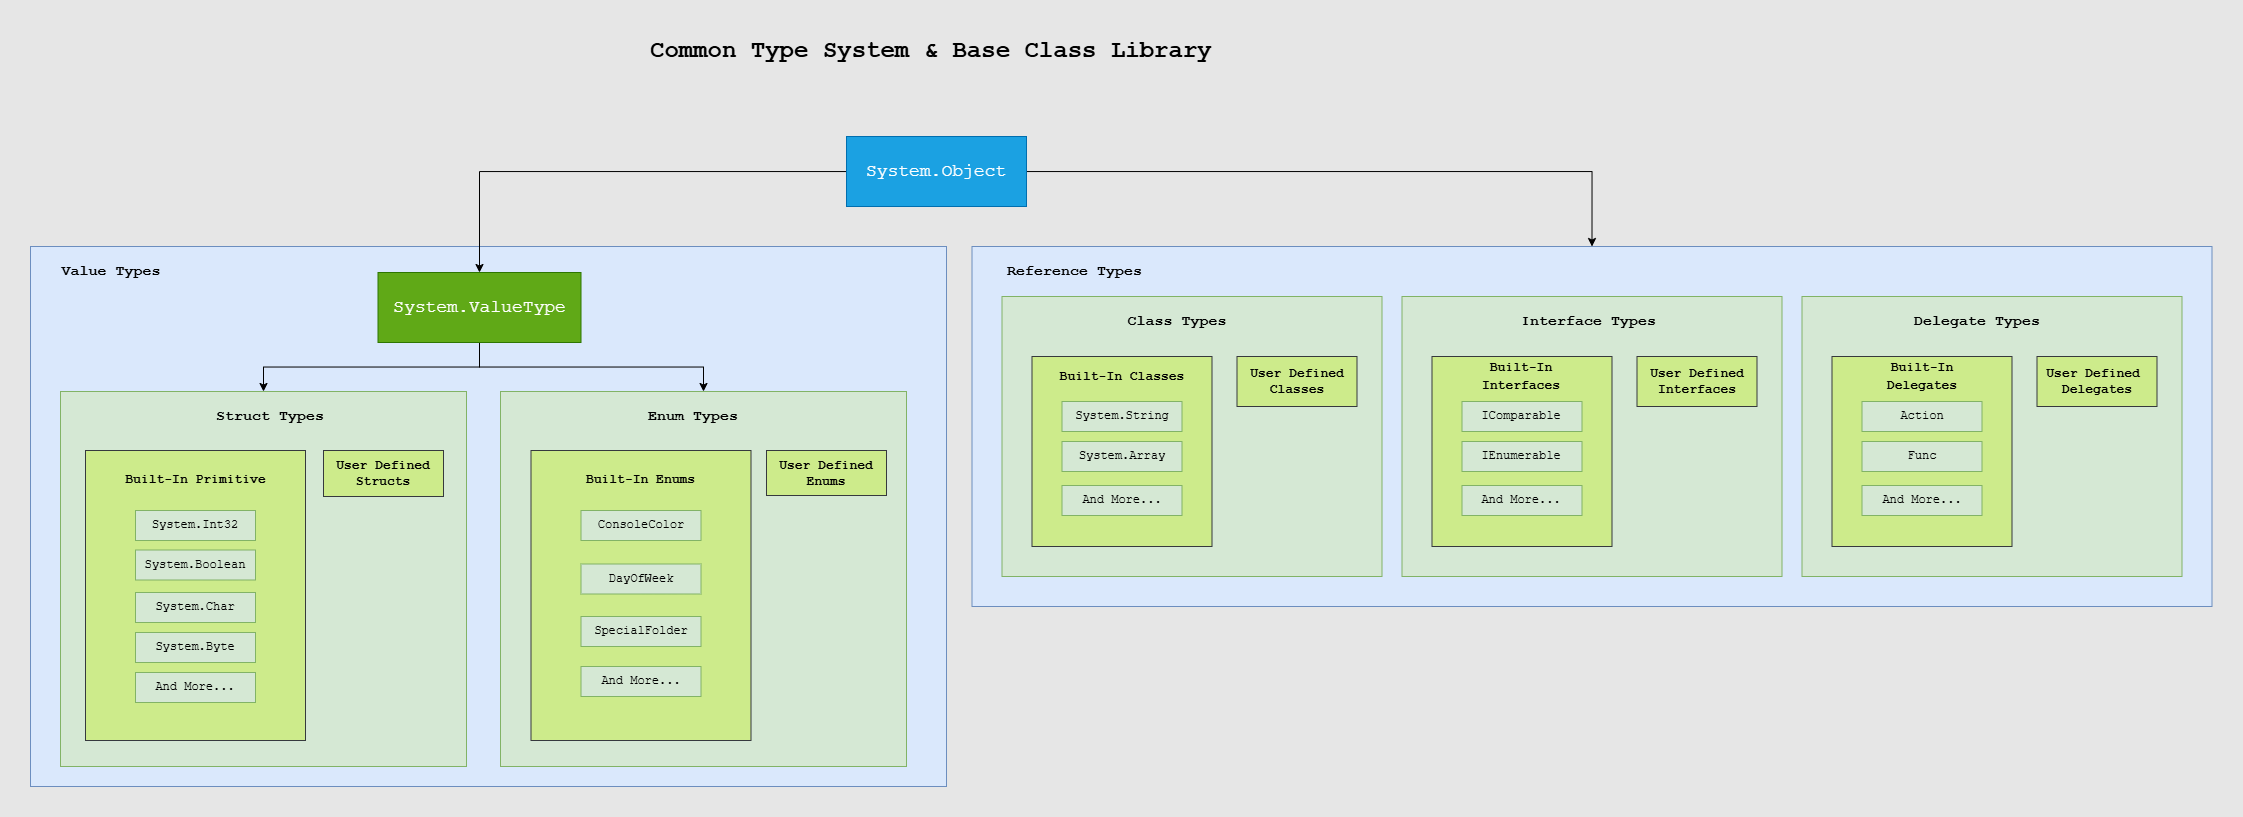

The diagram above was exported from draw.io. Its source (the exported page's mxGraphModel, read from the mxfile embedded in the PNG):
<mxGraphModel dx="1949" dy="760" grid="0" gridSize="10" guides="1" tooltips="1" connect="1" arrows="1" fold="1" page="1" pageScale="1" pageWidth="850" pageHeight="1100" background="#E6E6E6" math="0" shadow="0">
  <root>
    <mxCell id="0" />
    <mxCell id="1" parent="0" />
    <mxCell id="guHws8OZGT5DTx0KuzaD-2" value="" style="rounded=0;whiteSpace=wrap;html=1;fillColor=#dae8fc;strokeColor=#6c8ebf;fontFamily=Courier New;" parent="1" vertex="1">
      <mxGeometry x="685.5" y="410" width="1240" height="360" as="geometry" />
    </mxCell>
    <mxCell id="nL2eRSG1Bn1uYu0q3tKg-2" value="" style="rounded=0;whiteSpace=wrap;html=1;fillColor=#dae8fc;strokeColor=#6c8ebf;fontFamily=Courier New;" parent="1" vertex="1">
      <mxGeometry x="-256" y="410" width="916" height="540" as="geometry" />
    </mxCell>
    <mxCell id="TLXC6I05mGogAeZOHkWs-3" value="" style="rounded=0;whiteSpace=wrap;html=1;fillColor=#d5e8d4;strokeColor=#82b366;fontFamily=Courier New;" parent="1" vertex="1">
      <mxGeometry x="214" y="555" width="406" height="375" as="geometry" />
    </mxCell>
    <mxCell id="PZ6SN8qWG8xd7Zd_0B5k-2" value="" style="rounded=0;whiteSpace=wrap;html=1;fillColor=#d5e8d4;strokeColor=#82b366;fontFamily=Courier New;" parent="1" vertex="1">
      <mxGeometry x="-226" y="555" width="406" height="375" as="geometry" />
    </mxCell>
    <mxCell id="mtHC3la8U4sNzFOJ006H-22" value="" style="rounded=0;whiteSpace=wrap;html=1;fillColor=#cdeb8b;strokeColor=#36393d;fontFamily=Courier New;" parent="1" vertex="1">
      <mxGeometry x="-201" y="614" width="220" height="290" as="geometry" />
    </mxCell>
    <mxCell id="KGBUz6Hdq9q-nIiexfcW-2" style="edgeStyle=orthogonalEdgeStyle;rounded=0;orthogonalLoop=1;jettySize=auto;html=1;entryX=0.5;entryY=0;entryDx=0;entryDy=0;exitX=0.5;exitY=1;exitDx=0;exitDy=0;" parent="1" source="qHQSlAcMS4U3UeBjl9MG-1" target="TLXC6I05mGogAeZOHkWs-3" edge="1">
      <mxGeometry relative="1" as="geometry">
        <mxPoint x="198.47368421052624" y="510" as="sourcePoint" />
      </mxGeometry>
    </mxCell>
    <mxCell id="KGBUz6Hdq9q-nIiexfcW-3" style="edgeStyle=orthogonalEdgeStyle;rounded=0;orthogonalLoop=1;jettySize=auto;html=1;entryX=0.5;entryY=0;entryDx=0;entryDy=0;exitX=0.5;exitY=1;exitDx=0;exitDy=0;" parent="1" source="qHQSlAcMS4U3UeBjl9MG-1" target="PZ6SN8qWG8xd7Zd_0B5k-2" edge="1">
      <mxGeometry relative="1" as="geometry">
        <mxPoint x="198.47368421052624" y="510" as="sourcePoint" />
      </mxGeometry>
    </mxCell>
    <mxCell id="guHws8OZGT5DTx0KuzaD-24" style="edgeStyle=orthogonalEdgeStyle;rounded=0;orthogonalLoop=1;jettySize=auto;html=1;entryX=0.5;entryY=0;entryDx=0;entryDy=0;" parent="1" source="mtHC3la8U4sNzFOJ006H-10" target="guHws8OZGT5DTx0KuzaD-2" edge="1">
      <mxGeometry relative="1" as="geometry">
        <Array as="points">
          <mxPoint x="1305.5" y="335" />
        </Array>
      </mxGeometry>
    </mxCell>
    <mxCell id="MkdtKNUaq_Y47CqVrVIp-1" style="edgeStyle=orthogonalEdgeStyle;rounded=0;orthogonalLoop=1;jettySize=auto;html=1;entryX=0.5;entryY=0;entryDx=0;entryDy=0;" parent="1" source="mtHC3la8U4sNzFOJ006H-10" target="qHQSlAcMS4U3UeBjl9MG-1" edge="1">
      <mxGeometry relative="1" as="geometry" />
    </mxCell>
    <mxCell id="mtHC3la8U4sNzFOJ006H-10" value="&lt;font style=&quot;font-size: 18px;&quot; face=&quot;Courier New&quot;&gt;System.Object&lt;/font&gt;" style="rounded=0;whiteSpace=wrap;html=1;fillColor=#1ba1e2;strokeColor=#006EAF;fontColor=#ffffff;" parent="1" vertex="1">
      <mxGeometry x="560" y="300" width="180" height="70" as="geometry" />
    </mxCell>
    <mxCell id="mtHC3la8U4sNzFOJ006H-11" value="System.Int32" style="rounded=0;whiteSpace=wrap;html=1;fillColor=#d5e8d4;strokeColor=#82b366;fontFamily=Courier New;" parent="1" vertex="1">
      <mxGeometry x="-151" y="674" width="120" height="30" as="geometry" />
    </mxCell>
    <mxCell id="mtHC3la8U4sNzFOJ006H-16" value="System.Boolean" style="rounded=0;whiteSpace=wrap;html=1;fillColor=#d5e8d4;strokeColor=#82b366;fontFamily=Courier New;" parent="1" vertex="1">
      <mxGeometry x="-151" y="713.5" width="120" height="30" as="geometry" />
    </mxCell>
    <mxCell id="mtHC3la8U4sNzFOJ006H-18" value="System.Char" style="rounded=0;whiteSpace=wrap;html=1;fillColor=#d5e8d4;strokeColor=#82b366;fontFamily=Courier New;" parent="1" vertex="1">
      <mxGeometry x="-151" y="756" width="120" height="30" as="geometry" />
    </mxCell>
    <mxCell id="mtHC3la8U4sNzFOJ006H-19" value="System.Byte" style="rounded=0;whiteSpace=wrap;html=1;fillColor=#d5e8d4;strokeColor=#82b366;fontFamily=Courier New;" parent="1" vertex="1">
      <mxGeometry x="-151" y="796" width="120" height="30" as="geometry" />
    </mxCell>
    <mxCell id="mtHC3la8U4sNzFOJ006H-23" value="&lt;font style=&quot;font-size: 13px;&quot;&gt;Built-In Primitive&lt;/font&gt;" style="text;html=1;align=center;verticalAlign=middle;whiteSpace=wrap;rounded=0;fontSize=15;fontStyle=1;fontFamily=Courier New;" parent="1" vertex="1">
      <mxGeometry x="-166.5" y="628" width="151" height="30" as="geometry" />
    </mxCell>
    <mxCell id="mtHC3la8U4sNzFOJ006H-25" value="And More..." style="rounded=0;whiteSpace=wrap;html=1;fillColor=#d5e8d4;strokeColor=#82b366;fontFamily=Courier New;" parent="1" vertex="1">
      <mxGeometry x="-151" y="836" width="120" height="30" as="geometry" />
    </mxCell>
    <mxCell id="mtHC3la8U4sNzFOJ006H-28" value="&lt;span style=&quot;font-weight: 700;&quot;&gt;&lt;font style=&quot;font-size: 13px;&quot;&gt;User Defined Structs&lt;/font&gt;&lt;/span&gt;" style="rounded=0;whiteSpace=wrap;html=1;fillColor=#cdeb8b;strokeColor=#36393d;fontFamily=Courier New;" parent="1" vertex="1">
      <mxGeometry x="37" y="614" width="120" height="46" as="geometry" />
    </mxCell>
    <mxCell id="nL2eRSG1Bn1uYu0q3tKg-1" value="Struct Types" style="text;html=1;align=center;verticalAlign=middle;whiteSpace=wrap;rounded=0;fontSize=15;fontStyle=1;fontFamily=Courier New;" parent="1" vertex="1">
      <mxGeometry x="-81" y="565" width="130" height="30" as="geometry" />
    </mxCell>
    <mxCell id="TLXC6I05mGogAeZOHkWs-1" value="&lt;font&gt;Value Types&lt;/font&gt;" style="text;html=1;align=center;verticalAlign=middle;whiteSpace=wrap;rounded=0;fontSize=15;fontStyle=1;fontFamily=Courier New;" parent="1" vertex="1">
      <mxGeometry x="-240" y="420" width="130" height="30" as="geometry" />
    </mxCell>
    <mxCell id="TLXC6I05mGogAeZOHkWs-4" value="Enum Types" style="text;html=1;align=center;verticalAlign=middle;whiteSpace=wrap;rounded=0;fontSize=15;fontStyle=1;fontFamily=Courier New;" parent="1" vertex="1">
      <mxGeometry x="342" y="565" width="130" height="30" as="geometry" />
    </mxCell>
    <mxCell id="guHws8OZGT5DTx0KuzaD-3" value="" style="rounded=0;whiteSpace=wrap;html=1;fillColor=#d5e8d4;strokeColor=#82b366;fontFamily=Courier New;" parent="1" vertex="1">
      <mxGeometry x="715.5" y="460" width="380" height="280" as="geometry" />
    </mxCell>
    <mxCell id="guHws8OZGT5DTx0KuzaD-4" value="Class Types" style="text;html=1;align=center;verticalAlign=middle;whiteSpace=wrap;rounded=0;fontSize=15;fontStyle=1;fontFamily=Courier New;" parent="1" vertex="1">
      <mxGeometry x="825.5" y="470" width="130" height="30" as="geometry" />
    </mxCell>
    <mxCell id="guHws8OZGT5DTx0KuzaD-12" value="&lt;font&gt;Reference Types&lt;/font&gt;" style="text;html=1;align=center;verticalAlign=middle;whiteSpace=wrap;rounded=0;fontSize=15;fontStyle=1;fontFamily=Courier New;" parent="1" vertex="1">
      <mxGeometry x="715.5" y="420" width="145" height="30" as="geometry" />
    </mxCell>
    <mxCell id="guHws8OZGT5DTx0KuzaD-18" value="" style="rounded=0;whiteSpace=wrap;html=1;fillColor=#cdeb8b;strokeColor=#36393d;fontFamily=Courier New;" parent="1" vertex="1">
      <mxGeometry x="745.5" y="520" width="180" height="190" as="geometry" />
    </mxCell>
    <mxCell id="guHws8OZGT5DTx0KuzaD-19" value="&lt;font style=&quot;font-size: 13px;&quot;&gt;Built-In Classes&lt;/font&gt;" style="text;html=1;align=center;verticalAlign=middle;whiteSpace=wrap;rounded=0;fontSize=15;fontStyle=1;fontFamily=Courier New;" parent="1" vertex="1">
      <mxGeometry x="770.5" y="525" width="130" height="30" as="geometry" />
    </mxCell>
    <mxCell id="guHws8OZGT5DTx0KuzaD-20" value="System.String" style="rounded=0;whiteSpace=wrap;html=1;fillColor=#d5e8d4;strokeColor=#82b366;fontFamily=Courier New;" parent="1" vertex="1">
      <mxGeometry x="775.5" y="565" width="120" height="30" as="geometry" />
    </mxCell>
    <mxCell id="guHws8OZGT5DTx0KuzaD-21" value="System.Array" style="rounded=0;whiteSpace=wrap;html=1;fillColor=#d5e8d4;strokeColor=#82b366;fontFamily=Courier New;" parent="1" vertex="1">
      <mxGeometry x="775.5" y="605" width="120" height="30" as="geometry" />
    </mxCell>
    <mxCell id="guHws8OZGT5DTx0KuzaD-22" value="And More..." style="rounded=0;whiteSpace=wrap;html=1;fillColor=#d5e8d4;strokeColor=#82b366;fontFamily=Courier New;" parent="1" vertex="1">
      <mxGeometry x="775.5" y="649" width="120" height="30" as="geometry" />
    </mxCell>
    <mxCell id="guHws8OZGT5DTx0KuzaD-23" value="&lt;span style=&quot;font-weight: 700;&quot;&gt;&lt;font style=&quot;font-size: 13px;&quot;&gt;User Defined Classes&lt;/font&gt;&lt;/span&gt;" style="rounded=0;whiteSpace=wrap;html=1;fillColor=#cdeb8b;strokeColor=#36393d;fontFamily=Courier New;" parent="1" vertex="1">
      <mxGeometry x="950.5" y="520" width="120" height="50" as="geometry" />
    </mxCell>
    <mxCell id="dyjnIJfLNbsuV1S5eZRR-9" value="" style="rounded=0;whiteSpace=wrap;html=1;fillColor=#d5e8d4;strokeColor=#82b366;fontFamily=Courier New;" parent="1" vertex="1">
      <mxGeometry x="1115.5" y="460" width="380" height="280" as="geometry" />
    </mxCell>
    <mxCell id="dyjnIJfLNbsuV1S5eZRR-10" value="Interface Types" style="text;html=1;align=center;verticalAlign=middle;whiteSpace=wrap;rounded=0;fontSize=15;fontStyle=1;fontFamily=Courier New;" parent="1" vertex="1">
      <mxGeometry x="1225.5" y="470" width="154.5" height="30" as="geometry" />
    </mxCell>
    <mxCell id="dyjnIJfLNbsuV1S5eZRR-11" value="" style="rounded=0;whiteSpace=wrap;html=1;fillColor=#cdeb8b;strokeColor=#36393d;fontFamily=Courier New;" parent="1" vertex="1">
      <mxGeometry x="1145.5" y="520" width="180" height="190" as="geometry" />
    </mxCell>
    <mxCell id="dyjnIJfLNbsuV1S5eZRR-12" value="&lt;font style=&quot;font-size: 13px;&quot;&gt;Built-In Interfaces&lt;/font&gt;" style="text;html=1;align=center;verticalAlign=middle;whiteSpace=wrap;rounded=0;fontSize=15;fontStyle=1;fontFamily=Courier New;" parent="1" vertex="1">
      <mxGeometry x="1170.5" y="525" width="130" height="30" as="geometry" />
    </mxCell>
    <mxCell id="dyjnIJfLNbsuV1S5eZRR-13" value="IComparable" style="rounded=0;whiteSpace=wrap;html=1;fillColor=#d5e8d4;strokeColor=#82b366;fontFamily=Courier New;" parent="1" vertex="1">
      <mxGeometry x="1175.5" y="565" width="120" height="30" as="geometry" />
    </mxCell>
    <mxCell id="dyjnIJfLNbsuV1S5eZRR-14" value="IEnumerable" style="rounded=0;whiteSpace=wrap;html=1;fillColor=#d5e8d4;strokeColor=#82b366;fontFamily=Courier New;" parent="1" vertex="1">
      <mxGeometry x="1175.5" y="605" width="120" height="30" as="geometry" />
    </mxCell>
    <mxCell id="dyjnIJfLNbsuV1S5eZRR-15" value="And More..." style="rounded=0;whiteSpace=wrap;html=1;fillColor=#d5e8d4;strokeColor=#82b366;fontFamily=Courier New;" parent="1" vertex="1">
      <mxGeometry x="1175.5" y="649" width="120" height="30" as="geometry" />
    </mxCell>
    <mxCell id="dyjnIJfLNbsuV1S5eZRR-16" value="&lt;span style=&quot;font-weight: 700;&quot;&gt;&lt;font style=&quot;font-size: 13px;&quot;&gt;User Defined Interfaces&lt;/font&gt;&lt;/span&gt;" style="rounded=0;whiteSpace=wrap;html=1;fillColor=#cdeb8b;strokeColor=#36393d;fontFamily=Courier New;" parent="1" vertex="1">
      <mxGeometry x="1350.5" y="520" width="120" height="50" as="geometry" />
    </mxCell>
    <mxCell id="dyjnIJfLNbsuV1S5eZRR-17" value="" style="rounded=0;whiteSpace=wrap;html=1;fillColor=#d5e8d4;strokeColor=#82b366;fontFamily=Courier New;" parent="1" vertex="1">
      <mxGeometry x="1515.5" y="460" width="380" height="280" as="geometry" />
    </mxCell>
    <mxCell id="dyjnIJfLNbsuV1S5eZRR-18" value="Delegate Types" style="text;html=1;align=center;verticalAlign=middle;whiteSpace=wrap;rounded=0;fontSize=15;fontStyle=1;fontFamily=Courier New;" parent="1" vertex="1">
      <mxGeometry x="1625.5" y="470" width="130" height="30" as="geometry" />
    </mxCell>
    <mxCell id="dyjnIJfLNbsuV1S5eZRR-19" value="" style="rounded=0;whiteSpace=wrap;html=1;fillColor=#cdeb8b;strokeColor=#36393d;fontFamily=Courier New;" parent="1" vertex="1">
      <mxGeometry x="1545.5" y="520" width="180" height="190" as="geometry" />
    </mxCell>
    <mxCell id="dyjnIJfLNbsuV1S5eZRR-20" value="&lt;font style=&quot;font-size: 13px;&quot;&gt;Built-In Delegates&lt;/font&gt;" style="text;html=1;align=center;verticalAlign=middle;whiteSpace=wrap;rounded=0;fontSize=15;fontStyle=1;fontFamily=Courier New;" parent="1" vertex="1">
      <mxGeometry x="1570.5" y="525" width="130" height="30" as="geometry" />
    </mxCell>
    <mxCell id="dyjnIJfLNbsuV1S5eZRR-21" value="Action" style="rounded=0;whiteSpace=wrap;html=1;fillColor=#d5e8d4;strokeColor=#82b366;fontFamily=Courier New;" parent="1" vertex="1">
      <mxGeometry x="1575.5" y="565" width="120" height="30" as="geometry" />
    </mxCell>
    <mxCell id="dyjnIJfLNbsuV1S5eZRR-22" value="Func" style="rounded=0;whiteSpace=wrap;html=1;fillColor=#d5e8d4;strokeColor=#82b366;fontFamily=Courier New;" parent="1" vertex="1">
      <mxGeometry x="1575.5" y="605" width="120" height="30" as="geometry" />
    </mxCell>
    <mxCell id="dyjnIJfLNbsuV1S5eZRR-23" value="And More..." style="rounded=0;whiteSpace=wrap;html=1;fillColor=#d5e8d4;strokeColor=#82b366;fontFamily=Courier New;" parent="1" vertex="1">
      <mxGeometry x="1575.5" y="649" width="120" height="30" as="geometry" />
    </mxCell>
    <mxCell id="dyjnIJfLNbsuV1S5eZRR-24" value="&lt;span style=&quot;font-weight: 700;&quot;&gt;&lt;font style=&quot;font-size: 13px;&quot;&gt;User Defined&amp;nbsp;&lt;/font&gt;&lt;/span&gt;&lt;div&gt;&lt;b style=&quot;&quot;&gt;&lt;font style=&quot;font-size: 13px;&quot;&gt;Delegates&lt;/font&gt;&lt;/b&gt;&lt;/div&gt;" style="rounded=0;whiteSpace=wrap;html=1;fillColor=#cdeb8b;strokeColor=#36393d;fontFamily=Courier New;" parent="1" vertex="1">
      <mxGeometry x="1750.5" y="520" width="120" height="50" as="geometry" />
    </mxCell>
    <mxCell id="DIUhHF4-0PqUWavtk5YG-1" value="&lt;h1 style=&quot;margin-top: 0px;&quot;&gt;Common Type System &amp;amp; Base Class Library&lt;/h1&gt;&lt;p&gt;&lt;br&gt;&lt;/p&gt;" style="text;html=1;whiteSpace=wrap;overflow=hidden;rounded=0;fontFamily=Courier New;" parent="1" vertex="1">
      <mxGeometry x="362" y="194" width="576" height="39" as="geometry" />
    </mxCell>
    <mxCell id="bAcX32m0YSb8y2DRC9Dt-1" value="&lt;span style=&quot;font-weight: 700;&quot;&gt;&lt;font style=&quot;font-size: 13px;&quot;&gt;User Defined Enums&lt;/font&gt;&lt;/span&gt;" style="rounded=0;whiteSpace=wrap;html=1;fillColor=#cdeb8b;strokeColor=#36393d;fontFamily=Courier New;" parent="1" vertex="1">
      <mxGeometry x="480" y="614" width="120" height="45" as="geometry" />
    </mxCell>
    <mxCell id="KGBUz6Hdq9q-nIiexfcW-1" value="" style="rounded=0;whiteSpace=wrap;html=1;fillColor=#cdeb8b;strokeColor=#36393d;fontFamily=Courier New;" parent="1" vertex="1">
      <mxGeometry x="244.5" y="614" width="220" height="290" as="geometry" />
    </mxCell>
    <mxCell id="bAcX32m0YSb8y2DRC9Dt-6" value="ConsoleColor" style="rounded=0;whiteSpace=wrap;html=1;fillColor=#d5e8d4;strokeColor=#82b366;fontFamily=Courier New;" parent="1" vertex="1">
      <mxGeometry x="294.5" y="674" width="120" height="30" as="geometry" />
    </mxCell>
    <mxCell id="bAcX32m0YSb8y2DRC9Dt-7" value="&lt;font style=&quot;font-size: 13px;&quot;&gt;Built-In Enums&lt;/font&gt;" style="text;html=1;align=center;verticalAlign=middle;whiteSpace=wrap;rounded=0;fontSize=15;fontStyle=1;fontFamily=Courier New;" parent="1" vertex="1">
      <mxGeometry x="279" y="628" width="151" height="30" as="geometry" />
    </mxCell>
    <mxCell id="bAcX32m0YSb8y2DRC9Dt-8" value="DayOfWeek" style="rounded=0;whiteSpace=wrap;html=1;fillColor=#d5e8d4;strokeColor=#82b366;fontFamily=Courier New;" parent="1" vertex="1">
      <mxGeometry x="294.5" y="727.5" width="120" height="30" as="geometry" />
    </mxCell>
    <mxCell id="bAcX32m0YSb8y2DRC9Dt-9" value="SpecialFolder" style="rounded=0;whiteSpace=wrap;html=1;fillColor=#d5e8d4;strokeColor=#82b366;fontFamily=Courier New;" parent="1" vertex="1">
      <mxGeometry x="294.5" y="780" width="120" height="30" as="geometry" />
    </mxCell>
    <mxCell id="bAcX32m0YSb8y2DRC9Dt-10" value="And More..." style="rounded=0;whiteSpace=wrap;html=1;fillColor=#d5e8d4;strokeColor=#82b366;fontFamily=Courier New;" parent="1" vertex="1">
      <mxGeometry x="294.5" y="830" width="120" height="30" as="geometry" />
    </mxCell>
    <mxCell id="qHQSlAcMS4U3UeBjl9MG-1" value="&lt;font style=&quot;font-size: 18px;&quot; face=&quot;Courier New&quot;&gt;System.ValueType&lt;/font&gt;" style="rounded=0;whiteSpace=wrap;html=1;fillColor=#60a917;strokeColor=#2D7600;fontColor=#ffffff;" vertex="1" parent="1">
      <mxGeometry x="91.5" y="436" width="203" height="70" as="geometry" />
    </mxCell>
  </root>
</mxGraphModel>